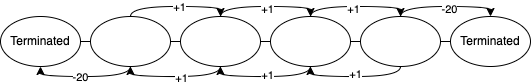

The diagram above was exported from draw.io. Its source (the exported page's mxGraphModel, read from the mxfile embedded in the PNG):
<mxGraphModel dx="783" dy="439" grid="1" gridSize="10" guides="1" tooltips="1" connect="1" arrows="1" fold="1" page="1" pageScale="1" pageWidth="850" pageHeight="1100" math="0" shadow="0">
  <root>
    <mxCell id="0" />
    <mxCell id="1" parent="0" />
    <mxCell id="2" value="" style="endArrow=none;html=1;startArrow=none;entryX=1;entryY=0.5;entryDx=0;entryDy=0;" edge="1" parent="1" source="11" target="13">
      <mxGeometry width="50" height="50" relative="1" as="geometry">
        <mxPoint x="100" y="200" as="sourcePoint" />
        <mxPoint x="700" y="200" as="targetPoint" />
      </mxGeometry>
    </mxCell>
    <mxCell id="4" value="" style="endArrow=none;html=1;" edge="1" parent="1" target="3">
      <mxGeometry width="50" height="50" relative="1" as="geometry">
        <mxPoint x="100" y="200" as="sourcePoint" />
        <mxPoint x="700" y="200" as="targetPoint" />
      </mxGeometry>
    </mxCell>
    <mxCell id="3" value="Terminated" style="ellipse;whiteSpace=wrap;html=1;" vertex="1" parent="1">
      <mxGeometry x="100" y="180" width="80" height="50" as="geometry" />
    </mxCell>
    <mxCell id="6" value="" style="endArrow=none;html=1;startArrow=none;" edge="1" parent="1" source="3" target="5">
      <mxGeometry width="50" height="50" relative="1" as="geometry">
        <mxPoint x="179.99591899198163" y="204.64289358042868" as="sourcePoint" />
        <mxPoint x="700" y="200" as="targetPoint" />
      </mxGeometry>
    </mxCell>
    <mxCell id="15" style="edgeStyle=orthogonalEdgeStyle;curved=1;html=1;exitX=0.5;exitY=0;exitDx=0;exitDy=0;entryX=0.5;entryY=0;entryDx=0;entryDy=0;" edge="1" parent="1" source="5" target="7">
      <mxGeometry relative="1" as="geometry" />
    </mxCell>
    <mxCell id="27" value="+1" style="edgeLabel;html=1;align=center;verticalAlign=middle;resizable=0;points=[];" vertex="1" connectable="0" parent="15">
      <mxGeometry x="0.0485" relative="1" as="geometry">
        <mxPoint as="offset" />
      </mxGeometry>
    </mxCell>
    <mxCell id="24" style="edgeStyle=orthogonalEdgeStyle;curved=1;html=1;exitX=0.5;exitY=1;exitDx=0;exitDy=0;entryX=0.5;entryY=1;entryDx=0;entryDy=0;" edge="1" parent="1" source="5" target="3">
      <mxGeometry relative="1" as="geometry" />
    </mxCell>
    <mxCell id="33" value="-20" style="edgeLabel;html=1;align=center;verticalAlign=middle;resizable=0;points=[];" vertex="1" connectable="0" parent="24">
      <mxGeometry x="0.1151" relative="1" as="geometry">
        <mxPoint as="offset" />
      </mxGeometry>
    </mxCell>
    <mxCell id="5" value="" style="ellipse;whiteSpace=wrap;html=1;" vertex="1" parent="1">
      <mxGeometry x="190" y="180" width="80" height="50" as="geometry" />
    </mxCell>
    <mxCell id="9" value="" style="endArrow=none;html=1;startArrow=none;" edge="1" parent="1" source="5" target="7">
      <mxGeometry width="50" height="50" relative="1" as="geometry">
        <mxPoint x="269.9942067816554" y="204.57452971508883" as="sourcePoint" />
        <mxPoint x="700" y="200" as="targetPoint" />
      </mxGeometry>
    </mxCell>
    <mxCell id="16" style="edgeStyle=orthogonalEdgeStyle;curved=1;html=1;exitX=0.5;exitY=0;exitDx=0;exitDy=0;entryX=0.5;entryY=0;entryDx=0;entryDy=0;" edge="1" parent="1" source="7" target="8">
      <mxGeometry relative="1" as="geometry" />
    </mxCell>
    <mxCell id="28" value="+1" style="edgeLabel;html=1;align=center;verticalAlign=middle;resizable=0;points=[];" vertex="1" connectable="0" parent="16">
      <mxGeometry x="0.0121" y="-2" relative="1" as="geometry">
        <mxPoint as="offset" />
      </mxGeometry>
    </mxCell>
    <mxCell id="23" style="edgeStyle=orthogonalEdgeStyle;curved=1;html=1;exitX=0.5;exitY=1;exitDx=0;exitDy=0;entryX=0.5;entryY=1;entryDx=0;entryDy=0;" edge="1" parent="1" source="7" target="5">
      <mxGeometry relative="1" as="geometry" />
    </mxCell>
    <mxCell id="34" value="+1" style="edgeLabel;html=1;align=center;verticalAlign=middle;resizable=0;points=[];" vertex="1" connectable="0" parent="23">
      <mxGeometry x="-0.0849" y="1" relative="1" as="geometry">
        <mxPoint as="offset" />
      </mxGeometry>
    </mxCell>
    <mxCell id="7" value="" style="ellipse;whiteSpace=wrap;html=1;" vertex="1" parent="1">
      <mxGeometry x="280" y="180" width="80" height="50" as="geometry" />
    </mxCell>
    <mxCell id="10" value="" style="endArrow=none;html=1;startArrow=none;" edge="1" parent="1" source="7" target="8">
      <mxGeometry width="50" height="50" relative="1" as="geometry">
        <mxPoint x="359.9911386795561" y="204.47380080684798" as="sourcePoint" />
        <mxPoint x="700" y="200" as="targetPoint" />
      </mxGeometry>
    </mxCell>
    <mxCell id="17" style="edgeStyle=orthogonalEdgeStyle;curved=1;html=1;exitX=0.5;exitY=0;exitDx=0;exitDy=0;entryX=0.5;entryY=0;entryDx=0;entryDy=0;" edge="1" parent="1" source="8" target="11">
      <mxGeometry relative="1" as="geometry" />
    </mxCell>
    <mxCell id="29" value="+1" style="edgeLabel;html=1;align=center;verticalAlign=middle;resizable=0;points=[];" vertex="1" connectable="0" parent="17">
      <mxGeometry x="-0.0606" y="-2" relative="1" as="geometry">
        <mxPoint as="offset" />
      </mxGeometry>
    </mxCell>
    <mxCell id="22" style="edgeStyle=orthogonalEdgeStyle;curved=1;html=1;exitX=0.5;exitY=1;exitDx=0;exitDy=0;entryX=0.5;entryY=1;entryDx=0;entryDy=0;" edge="1" parent="1" source="8" target="7">
      <mxGeometry relative="1" as="geometry" />
    </mxCell>
    <mxCell id="35" value="+1" style="edgeLabel;html=1;align=center;verticalAlign=middle;resizable=0;points=[];" vertex="1" connectable="0" parent="22">
      <mxGeometry x="-0.0121" y="-2" relative="1" as="geometry">
        <mxPoint as="offset" />
      </mxGeometry>
    </mxCell>
    <mxCell id="8" value="" style="ellipse;whiteSpace=wrap;html=1;" vertex="1" parent="1">
      <mxGeometry x="370" y="180" width="80" height="50" as="geometry" />
    </mxCell>
    <mxCell id="12" value="" style="endArrow=none;html=1;startArrow=none;" edge="1" parent="1" source="8" target="11">
      <mxGeometry width="50" height="50" relative="1" as="geometry">
        <mxPoint x="449.9847887050639" y="204.310607091292" as="sourcePoint" />
        <mxPoint x="700" y="200" as="targetPoint" />
      </mxGeometry>
    </mxCell>
    <mxCell id="18" style="edgeStyle=orthogonalEdgeStyle;curved=1;html=1;exitX=0.5;exitY=0;exitDx=0;exitDy=0;entryX=0.5;entryY=0;entryDx=0;entryDy=0;" edge="1" parent="1" source="11" target="13">
      <mxGeometry relative="1" as="geometry" />
    </mxCell>
    <mxCell id="30" value="-20" style="edgeLabel;html=1;align=center;verticalAlign=middle;resizable=0;points=[];" vertex="1" connectable="0" parent="18">
      <mxGeometry x="0.0485" y="-2" relative="1" as="geometry">
        <mxPoint as="offset" />
      </mxGeometry>
    </mxCell>
    <mxCell id="21" style="edgeStyle=orthogonalEdgeStyle;curved=1;html=1;exitX=0.5;exitY=1;exitDx=0;exitDy=0;entryX=0.5;entryY=1;entryDx=0;entryDy=0;" edge="1" parent="1" source="11" target="8">
      <mxGeometry relative="1" as="geometry" />
    </mxCell>
    <mxCell id="36" value="+1" style="edgeLabel;html=1;align=center;verticalAlign=middle;resizable=0;points=[];" vertex="1" connectable="0" parent="21">
      <mxGeometry x="0.0242" y="-3" relative="1" as="geometry">
        <mxPoint as="offset" />
      </mxGeometry>
    </mxCell>
    <mxCell id="11" value="" style="ellipse;whiteSpace=wrap;html=1;" vertex="1" parent="1">
      <mxGeometry x="460" y="180" width="80" height="50" as="geometry" />
    </mxCell>
    <mxCell id="13" value="Terminated" style="ellipse;whiteSpace=wrap;html=1;" vertex="1" parent="1">
      <mxGeometry x="550" y="180" width="80" height="50" as="geometry" />
    </mxCell>
  </root>
</mxGraphModel>